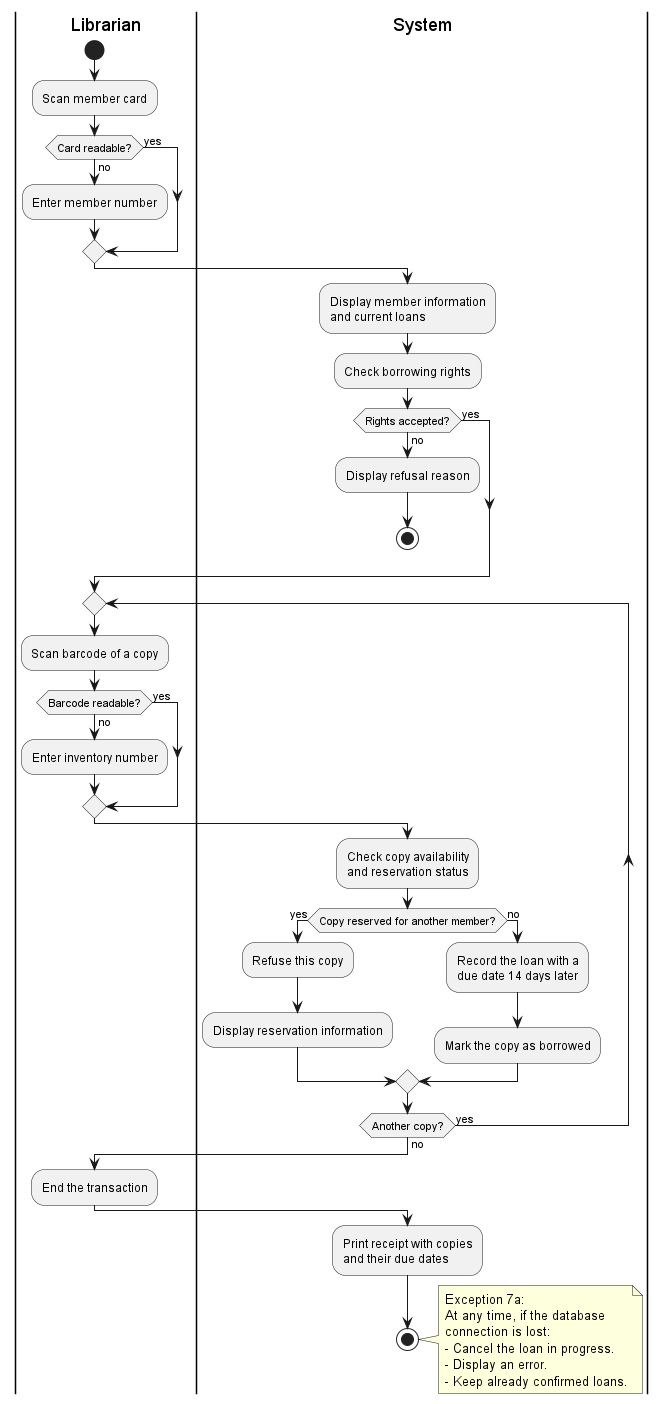

The diagram above was rendered by PlantUML. Its source (embedded in the PNG):
@startuml
!pragma layout smetana

|Librarian|
start

:Scan member card;

if (Card readable?) then (yes)
else (no)
    :Enter member number;
endif

' ===== STEP 2: DISPLAY MEMBER INFORMATION =====
|System|
:Display member information\nand current loans;

' ===== STEP 3: CHECK BORROWING RIGHTS =====
:Check borrowing rights;

if (Rights accepted?) then (yes)

else (no)
    :Display refusal reason;
    stop
endif

' ===== STEPS 4 AND 5: PROCESS COPIES =====
repeat

    |Librarian|
    :Scan barcode of a copy;

    if (Barcode readable?) then (yes)
    else (no)
        :Enter inventory number;
    endif

    |System|
    :Check copy availability\nand reservation status;

    if (Copy reserved for another member?) then (yes)
        :Refuse this copy;
        :Display reservation information;
    else (no)
        :Record the loan with a\ndue date 14 days later;
        :Mark the copy as borrowed;
    endif

repeat while (Another copy?) is (yes) not (no)

' ===== STEP 7: END TRANSACTION =====
|Librarian|
:End the transaction;

' ===== STEP 8: PRINT RECEIPT =====
|System|
:Print receipt with copies\nand their due dates;

stop

note right
  Exception 7a:
  At any time, if the database
  connection is lost:
  - Cancel the loan in progress.
  - Display an error.
  - Keep already confirmed loans.
end note

@enduml